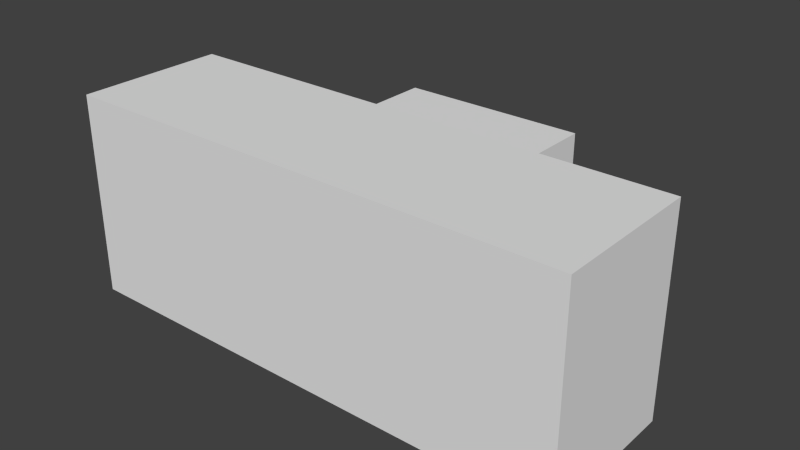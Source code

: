 # Source: cloud.blend  (saved by Blender 2.72.0; exported with 4.5.12 LTS)
import bpy
from mathutils import Matrix  # noqa: F401  (used for matrix-valued properties, if any)

bpy.ops.wm.read_factory_settings(use_empty=True)
scene = bpy.context.scene
scene.name = 'Scene'

# ---- collections
col_collection_1 = bpy.data.collections.new('Collection 1'); scene.collection.children.link(col_collection_1)

# ---- materials (node trees are filled in below, after node groups)
mat_material = bpy.data.materials.new('Material')
mat_material.alpha_threshold = 0.0
mat_material.use_transparent_shadow = False
mat_material.roughness = 0.5
mat_material.line_color = (0.0, 0.0, 0.0, 1.0)

# ---- material node trees

# ---- world
world_world = bpy.data.worlds.new('World'); scene.world = world_world
world_world.color = (0.05088, 0.05088, 0.05088)
world_world.use_sun_shadow = False
world_world.sun_shadow_jitter_overblur = 0.0
world_world.cycles.sampling_method = 'MANUAL'
world_world.cycles.sample_map_resolution = 256

# ---- meshes
me_cube = bpy.data.meshes.new('Cube')
me_cube.from_pydata([(3.414, -1.0, -1.355), (3.414, -1.0, 1.355), (1.243, 1.0, 1.355), (1.243, 1.0, -1.355), (3.414, 1.0, -1.355), (3.414, 1.0, 1.355), (1.243, -1.0, 1.355), (1.243, -1.0, -1.355), (3.414, -1.0, 0.9382), (1.243, 1.0, 0.9382), (1.243, -1.0, 0.9382), (3.414, 1.0, 0.9382), (1.243, -1.0, -0.9506), (3.414, -1.0, -0.9506), (1.243, 1.0, -0.9506), (3.414, 1.0, -0.9506), (1.243, 2.611, 0.9382), (1.243, 2.611, -0.9506), (-3.414, -1.0, -1.355), (-3.414, -1.0, 1.355), (-1.243, 1.0, 1.355), (-1.243, 1.0, -1.355), (-3.414, 1.0, -1.355), (-3.414, 1.0, 1.355), (-1.243, -1.0, 1.355), (-1.243, -1.0, -1.355), (0.0, -1.0, -1.355), (0.0, -1.0, 1.355), (0.0, 1.0, -1.355), (0.0, 1.0, 1.355), (-3.414, -1.0, 0.9382), (-1.243, 1.0, 0.9382), (-1.243, -1.0, 0.9382), (-3.414, 1.0, 0.9382), (0.0, -1.0, 0.9382), (0.0, 1.0, 0.9382), (-1.243, -1.0, -0.9506), (0.0, -1.0, -0.9506), (-3.414, -1.0, -0.9506), (-1.243, 1.0, -0.9506), (-3.414, 1.0, -0.9506), (0.0, 1.0, -0.9506), (-1.243, 2.611, 0.9382), (0.0, 2.611, 0.9382), (-1.243, 2.611, -0.9506), (0.0, 2.611, -0.9506)], [], [(4, 0, 7, 3), (8, 11, 5, 1), (1, 5, 2, 6), (11, 9, 2, 5), (8, 1, 6, 10), (10, 6, 27, 34), (9, 35, 29, 2), (6, 2, 29, 27), (3, 7, 26, 28), (13, 15, 11, 8), (15, 14, 9, 11), (13, 8, 10, 12), (12, 10, 34, 37), (14, 41, 45, 17), (0, 4, 15, 13), (4, 3, 14, 15), (0, 13, 12, 7), (7, 12, 37, 26), (3, 28, 41, 14), (17, 45, 43, 16), (35, 9, 16, 43), (9, 14, 17, 16), (22, 21, 25, 18), (30, 19, 23, 33), (19, 24, 20, 23), (33, 23, 20, 31), (30, 32, 24, 19), (32, 34, 27, 24), (31, 20, 29, 35), (24, 27, 29, 20), (21, 28, 26, 25), (38, 30, 33, 40), (40, 33, 31, 39), (38, 36, 32, 30), (36, 37, 34, 32), (39, 44, 45, 41), (18, 38, 40, 22), (22, 40, 39, 21), (18, 25, 36, 38), (25, 26, 37, 36), (21, 39, 41, 28), (44, 42, 43, 45), (35, 43, 42, 31), (41, 45, 43, 35), (31, 42, 44, 39)])
me_cube.materials.append(mat_material)
me_cube.use_remesh_preserve_volume = False
me_cube.use_remesh_preserve_attributes = False
me_cube.use_mirror_vertex_groups = False
me_cube.update()

# ---- objects
ob_cloud = bpy.data.objects.new('cloud', me_cube)

# ---- transforms, parenting, visibility, modifiers, constraints
ob_cloud.location = (0.0, 0.0, 0.0)
ob_cloud.lock_rotations_4d = False
ob_cloud.empty_display_type = 'ARROWS'
ob_cloud.lineart.crease_threshold = 0.0

# ---- collection membership
col_collection_1.objects.link(ob_cloud)

# ---- scene / render settings (as saved in the file)
scene.frame_start = 1; scene.frame_end = 250; scene.frame_set(1)
scene.render.engine = 'BLENDER_EEVEE_NEXT'
scene.render.resolution_percentage = 50
scene.render.dither_intensity = 0.0
scene.cycles.use_denoising = False
scene.cycles.samples = 10
scene.cycles.sampling_pattern = 'TABULATED_SOBOL'
scene.cycles.light_sampling_threshold = 0.0
scene.cycles.use_adaptive_sampling = False
scene.cycles.use_light_tree = False
scene.cycles.blur_glossy = 0.0
scene.cycles.pixel_filter_type = 'GAUSSIAN'
scene.cycles.sample_clamp_indirect = 0.0
scene.view_settings.view_transform = 'Standard'
bpy.context.view_layer.update()

# ---- added for rendering (the .blend has no active camera and no usable light): camera, sun
cam_auto = bpy.data.cameras.new('AutoCamera')
cam_auto.lens = 50.0
cam_auto.sensor_width = 36.0
cam_auto.clip_end = 1000.0
ob_auto_camera = bpy.data.objects.new('AutoCamera', cam_auto)
scene.collection.objects.link(ob_auto_camera)
ob_auto_camera.location = (7.57339, -8.28233, 6.05871)
ob_auto_camera.rotation_euler = (1.09748, -7.21219e-08, 0.694738)
scene.camera = ob_auto_camera
light_auto_sun = bpy.data.lights.new('AutoSun', 'SUN')
light_auto_sun.energy = 3.0
light_auto_sun.angle = 0.0523599
ob_auto_sun = bpy.data.objects.new('AutoSun', light_auto_sun)
scene.collection.objects.link(ob_auto_sun)
ob_auto_sun.rotation_euler = (0.872665, 0.174533, 0.523599)
bpy.context.view_layer.update()
